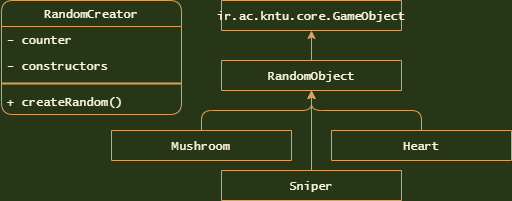

The diagram above was exported from draw.io. Its source (the exported page's mxGraphModel, read from the mxfile embedded in the PNG):
<mxGraphModel dx="786" dy="790" grid="1" gridSize="10" guides="1" tooltips="1" connect="1" arrows="1" fold="1" page="1" pageScale="1" pageWidth="1169" pageHeight="827" background="#283618" math="0" shadow="0">
  <root>
    <mxCell id="0" />
    <mxCell id="1" parent="0" />
    <mxCell id="43" value="ir.ac.kntu.core.GameObject" style="swimlane;fontStyle=0;childLayout=stackLayout;horizontal=1;startSize=30;fillColor=none;horizontalStack=0;resizeParent=1;resizeParentMax=0;resizeLast=0;collapsible=1;marginBottom=0;strokeColor=#DDA15E;fontColor=#FEFAE0;fontFamily=Lucida Console;align=center;arcSize=0;rounded=1;" parent="1" vertex="1">
      <mxGeometry x="870" y="10" width="180" height="30" as="geometry" />
    </mxCell>
    <mxCell id="247" style="edgeStyle=orthogonalEdgeStyle;curved=0;sketch=0;orthogonalLoop=1;jettySize=auto;html=1;fontColor=#FEFAE0;strokeColor=#DDA15E;fillColor=#BC6C25;labelBackgroundColor=#283618;" parent="1" source="180" target="43" edge="1">
      <mxGeometry relative="1" as="geometry" />
    </mxCell>
    <mxCell id="180" value="RandomObject" style="swimlane;fontStyle=0;childLayout=stackLayout;horizontal=1;startSize=30;fillColor=none;horizontalStack=0;resizeParent=1;resizeParentMax=0;resizeLast=0;collapsible=1;marginBottom=0;strokeColor=#DDA15E;fontColor=#FEFAE0;fontFamily=Lucida Console;align=center;rounded=1;" parent="1" vertex="1">
      <mxGeometry x="870" y="70" width="180" height="30" as="geometry" />
    </mxCell>
    <mxCell id="251" value="RandomCreator" style="swimlane;fontStyle=0;childLayout=stackLayout;horizontal=1;startSize=26;fillColor=none;horizontalStack=0;resizeParent=1;resizeParentMax=0;resizeLast=0;collapsible=1;marginBottom=0;strokeColor=#DDA15E;fontColor=#FEFAE0;fontFamily=Lucida Console;align=center;rounded=1;" vertex="1" parent="1">
      <mxGeometry x="650" y="10" width="180" height="114" as="geometry">
        <mxRectangle x="540" y="10" width="130" height="26" as="alternateBounds" />
      </mxGeometry>
    </mxCell>
    <mxCell id="252" value="- counter" style="text;strokeColor=none;fillColor=none;align=left;verticalAlign=top;spacingLeft=4;spacingRight=4;overflow=hidden;rotatable=0;points=[[0,0.5],[1,0.5]];portConstraint=eastwest;fontColor=#FEFAE0;fontFamily=Lucida Console;rounded=1;" vertex="1" parent="251">
      <mxGeometry y="26" width="180" height="26" as="geometry" />
    </mxCell>
    <mxCell id="254" value="- constructors" style="text;strokeColor=none;fillColor=none;align=left;verticalAlign=top;spacingLeft=4;spacingRight=4;overflow=hidden;rotatable=0;points=[[0,0.5],[1,0.5]];portConstraint=eastwest;fontColor=#FEFAE0;fontFamily=Lucida Console;rounded=1;" vertex="1" parent="251">
      <mxGeometry y="52" width="180" height="26" as="geometry" />
    </mxCell>
    <mxCell id="253" value="" style="line;strokeWidth=2;html=1;shadow=0;glass=0;sketch=0;fontFamily=Comic Sans MS;fontColor=#FEFAE0;fillColor=none;align=center;strokeColor=#DDA15E;labelBackgroundColor=#283618;rounded=1;" vertex="1" parent="251">
      <mxGeometry y="78" width="180" height="10" as="geometry" />
    </mxCell>
    <mxCell id="255" value="+ createRandom()" style="text;strokeColor=none;fillColor=none;align=left;verticalAlign=top;spacingLeft=4;spacingRight=4;overflow=hidden;rotatable=0;points=[[0,0.5],[1,0.5]];portConstraint=eastwest;fontColor=#FEFAE0;fontFamily=Lucida Console;rounded=1;" vertex="1" parent="251">
      <mxGeometry y="88" width="180" height="26" as="geometry" />
    </mxCell>
    <mxCell id="259" style="edgeStyle=orthogonalEdgeStyle;orthogonalLoop=1;jettySize=auto;html=1;entryX=0.5;entryY=1;entryDx=0;entryDy=0;labelBackgroundColor=#283618;strokeColor=#DDA15E;fontColor=#FEFAE0;" edge="1" parent="1" source="256" target="180">
      <mxGeometry relative="1" as="geometry">
        <Array as="points">
          <mxPoint x="1070" y="120" />
          <mxPoint x="960" y="120" />
        </Array>
      </mxGeometry>
    </mxCell>
    <mxCell id="256" value="Heart" style="swimlane;fontStyle=0;childLayout=stackLayout;horizontal=1;startSize=30;fillColor=none;horizontalStack=0;resizeParent=1;resizeParentMax=0;resizeLast=0;collapsible=1;marginBottom=0;strokeColor=#DDA15E;fontColor=#FEFAE0;fontFamily=Lucida Console;align=center;rounded=1;" vertex="1" parent="1">
      <mxGeometry x="980" y="140" width="180" height="30" as="geometry" />
    </mxCell>
    <mxCell id="261" style="edgeStyle=orthogonalEdgeStyle;curved=0;rounded=1;sketch=0;orthogonalLoop=1;jettySize=auto;html=1;fontColor=#FEFAE0;strokeColor=#DDA15E;fillColor=#BC6C25;" edge="1" parent="1" source="257" target="180">
      <mxGeometry relative="1" as="geometry" />
    </mxCell>
    <mxCell id="257" value="Sniper" style="swimlane;fontStyle=0;childLayout=stackLayout;horizontal=1;startSize=30;fillColor=none;horizontalStack=0;resizeParent=1;resizeParentMax=0;resizeLast=0;collapsible=1;marginBottom=0;strokeColor=#DDA15E;fontColor=#FEFAE0;fontFamily=Lucida Console;align=center;rounded=1;" vertex="1" parent="1">
      <mxGeometry x="870" y="180" width="180" height="30" as="geometry" />
    </mxCell>
    <mxCell id="260" style="edgeStyle=orthogonalEdgeStyle;curved=0;rounded=1;sketch=0;orthogonalLoop=1;jettySize=auto;html=1;fontColor=#FEFAE0;strokeColor=#DDA15E;fillColor=#BC6C25;" edge="1" parent="1" source="258" target="180">
      <mxGeometry relative="1" as="geometry" />
    </mxCell>
    <mxCell id="258" value="Mushroom" style="swimlane;fontStyle=0;childLayout=stackLayout;horizontal=1;startSize=30;fillColor=none;horizontalStack=0;resizeParent=1;resizeParentMax=0;resizeLast=0;collapsible=1;marginBottom=0;strokeColor=#DDA15E;fontColor=#FEFAE0;fontFamily=Lucida Console;align=center;rounded=1;" vertex="1" parent="1">
      <mxGeometry x="760" y="140" width="180" height="30" as="geometry">
        <mxRectangle x="760" y="140" width="90" height="30" as="alternateBounds" />
      </mxGeometry>
    </mxCell>
  </root>
</mxGraphModel>